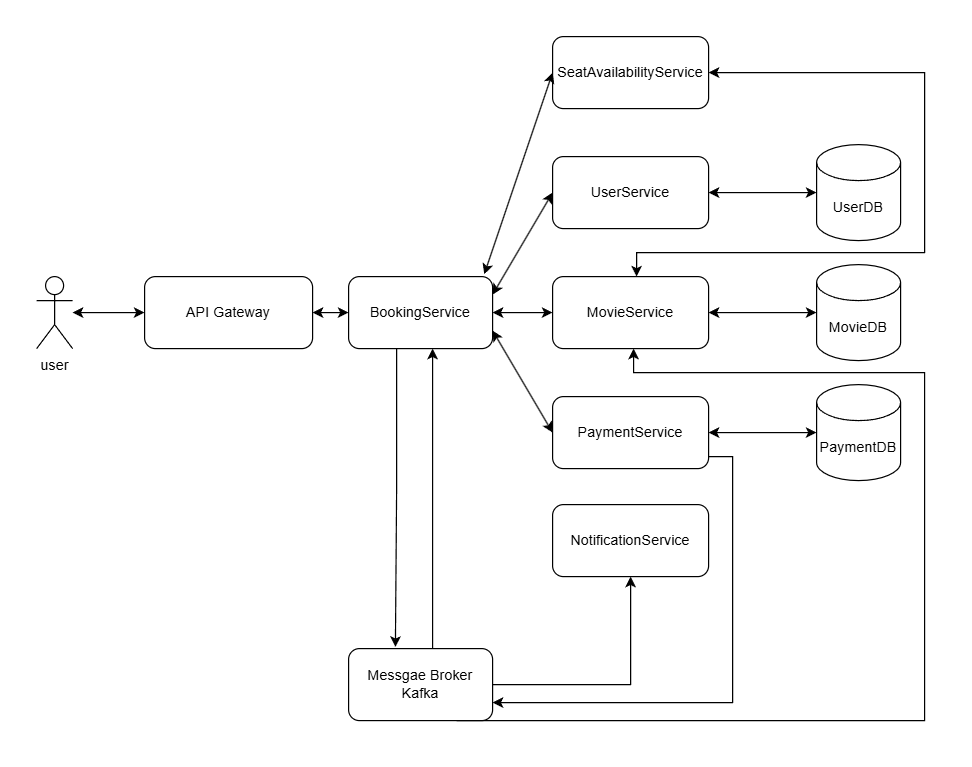

The diagram above was exported from draw.io. Its source (the exported page's mxGraphModel, read from the mxfile embedded in the PNG):
<mxGraphModel dx="1213" dy="657" grid="1" gridSize="10" guides="1" tooltips="1" connect="1" arrows="1" fold="1" page="1" pageScale="1" pageWidth="850" pageHeight="1100" math="0" shadow="0">
  <root>
    <mxCell id="0" />
    <mxCell id="1" parent="0" />
    <mxCell id="cFGuxBz_BzyFCFoK1Und-1" value="user" style="shape=umlActor;verticalLabelPosition=bottom;verticalAlign=top;html=1;outlineConnect=0;" vertex="1" parent="1">
      <mxGeometry x="20" y="290" width="30" height="60" as="geometry" />
    </mxCell>
    <mxCell id="cFGuxBz_BzyFCFoK1Und-2" value="API Gateway" style="rounded=1;whiteSpace=wrap;html=1;" vertex="1" parent="1">
      <mxGeometry x="110" y="290" width="140" height="60" as="geometry" />
    </mxCell>
    <mxCell id="cFGuxBz_BzyFCFoK1Und-37" style="edgeStyle=orthogonalEdgeStyle;rounded=0;orthogonalLoop=1;jettySize=auto;html=1;entryX=0.325;entryY=-0.022;entryDx=0;entryDy=0;entryPerimeter=0;" edge="1" parent="1" source="cFGuxBz_BzyFCFoK1Und-3" target="cFGuxBz_BzyFCFoK1Und-21">
      <mxGeometry relative="1" as="geometry">
        <Array as="points">
          <mxPoint x="320" y="470" />
          <mxPoint x="320" y="470" />
        </Array>
      </mxGeometry>
    </mxCell>
    <mxCell id="cFGuxBz_BzyFCFoK1Und-3" value="BookingService" style="rounded=1;whiteSpace=wrap;html=1;" vertex="1" parent="1">
      <mxGeometry x="280" y="290" width="120" height="60" as="geometry" />
    </mxCell>
    <mxCell id="cFGuxBz_BzyFCFoK1Und-4" value="SeatAvailabilityService" style="rounded=1;whiteSpace=wrap;html=1;" vertex="1" parent="1">
      <mxGeometry x="450" y="90" width="130" height="60" as="geometry" />
    </mxCell>
    <mxCell id="cFGuxBz_BzyFCFoK1Und-5" value="NotificationService" style="rounded=1;whiteSpace=wrap;html=1;" vertex="1" parent="1">
      <mxGeometry x="450" y="480" width="130" height="60" as="geometry" />
    </mxCell>
    <mxCell id="cFGuxBz_BzyFCFoK1Und-6" value="MovieService" style="rounded=1;whiteSpace=wrap;html=1;" vertex="1" parent="1">
      <mxGeometry x="450" y="290" width="130" height="60" as="geometry" />
    </mxCell>
    <mxCell id="cFGuxBz_BzyFCFoK1Und-7" value="UserService" style="rounded=1;whiteSpace=wrap;html=1;" vertex="1" parent="1">
      <mxGeometry x="450" y="190" width="130" height="60" as="geometry" />
    </mxCell>
    <mxCell id="cFGuxBz_BzyFCFoK1Und-35" style="edgeStyle=orthogonalEdgeStyle;rounded=0;orthogonalLoop=1;jettySize=auto;html=1;entryX=1;entryY=0.75;entryDx=0;entryDy=0;" edge="1" parent="1" target="cFGuxBz_BzyFCFoK1Und-21">
      <mxGeometry relative="1" as="geometry">
        <mxPoint x="580" y="440" as="sourcePoint" />
        <mxPoint x="400" y="635" as="targetPoint" />
        <Array as="points">
          <mxPoint x="600" y="440" />
          <mxPoint x="600" y="645" />
        </Array>
      </mxGeometry>
    </mxCell>
    <mxCell id="cFGuxBz_BzyFCFoK1Und-8" value="PaymentService" style="rounded=1;whiteSpace=wrap;html=1;" vertex="1" parent="1">
      <mxGeometry x="450" y="390" width="130" height="60" as="geometry" />
    </mxCell>
    <mxCell id="cFGuxBz_BzyFCFoK1Und-9" value="MovieDB" style="shape=cylinder3;whiteSpace=wrap;html=1;boundedLbl=1;backgroundOutline=1;size=15;" vertex="1" parent="1">
      <mxGeometry x="670" y="280" width="70" height="80" as="geometry" />
    </mxCell>
    <mxCell id="cFGuxBz_BzyFCFoK1Und-10" value="UserDB" style="shape=cylinder3;whiteSpace=wrap;html=1;boundedLbl=1;backgroundOutline=1;size=15;" vertex="1" parent="1">
      <mxGeometry x="670" y="180" width="70" height="80" as="geometry" />
    </mxCell>
    <mxCell id="cFGuxBz_BzyFCFoK1Und-11" value="PaymentDB" style="shape=cylinder3;whiteSpace=wrap;html=1;boundedLbl=1;backgroundOutline=1;size=15;" vertex="1" parent="1">
      <mxGeometry x="670" y="380" width="70" height="80" as="geometry" />
    </mxCell>
    <mxCell id="cFGuxBz_BzyFCFoK1Und-36" style="edgeStyle=orthogonalEdgeStyle;rounded=0;orthogonalLoop=1;jettySize=auto;html=1;" edge="1" parent="1" source="cFGuxBz_BzyFCFoK1Und-21" target="cFGuxBz_BzyFCFoK1Und-3">
      <mxGeometry relative="1" as="geometry">
        <mxPoint x="350" y="370" as="targetPoint" />
        <Array as="points">
          <mxPoint x="350" y="470" />
          <mxPoint x="350" y="470" />
        </Array>
      </mxGeometry>
    </mxCell>
    <mxCell id="cFGuxBz_BzyFCFoK1Und-39" style="edgeStyle=orthogonalEdgeStyle;rounded=0;orthogonalLoop=1;jettySize=auto;html=1;entryX=0.5;entryY=1;entryDx=0;entryDy=0;" edge="1" parent="1" source="cFGuxBz_BzyFCFoK1Und-21" target="cFGuxBz_BzyFCFoK1Und-5">
      <mxGeometry relative="1" as="geometry" />
    </mxCell>
    <mxCell id="cFGuxBz_BzyFCFoK1Und-21" value="Messgae Broker Kafka" style="rounded=1;whiteSpace=wrap;html=1;" vertex="1" parent="1">
      <mxGeometry x="280" y="600" width="120" height="60" as="geometry" />
    </mxCell>
    <mxCell id="cFGuxBz_BzyFCFoK1Und-22" value="" style="endArrow=classic;startArrow=classic;html=1;rounded=0;entryX=0;entryY=0.5;entryDx=0;entryDy=0;" edge="1" parent="1" target="cFGuxBz_BzyFCFoK1Und-2">
      <mxGeometry width="50" height="50" relative="1" as="geometry">
        <mxPoint x="50" y="320" as="sourcePoint" />
        <mxPoint x="110" y="310" as="targetPoint" />
        <Array as="points" />
      </mxGeometry>
    </mxCell>
    <mxCell id="cFGuxBz_BzyFCFoK1Und-23" value="" style="endArrow=classic;startArrow=classic;html=1;rounded=0;entryX=0;entryY=0.5;entryDx=0;entryDy=0;entryPerimeter=0;" edge="1" parent="1" source="cFGuxBz_BzyFCFoK1Und-2" target="cFGuxBz_BzyFCFoK1Und-3">
      <mxGeometry width="50" height="50" relative="1" as="geometry">
        <mxPoint x="230" y="360" as="sourcePoint" />
        <mxPoint x="280" y="310" as="targetPoint" />
      </mxGeometry>
    </mxCell>
    <mxCell id="cFGuxBz_BzyFCFoK1Und-24" value="" style="endArrow=classic;startArrow=classic;html=1;rounded=0;entryX=0;entryY=0.5;entryDx=0;entryDy=0;exitX=1;exitY=0.5;exitDx=0;exitDy=0;" edge="1" parent="1" source="cFGuxBz_BzyFCFoK1Und-3" target="cFGuxBz_BzyFCFoK1Und-6">
      <mxGeometry width="50" height="50" relative="1" as="geometry">
        <mxPoint x="420" y="310" as="sourcePoint" />
        <mxPoint x="480" y="310" as="targetPoint" />
        <Array as="points" />
      </mxGeometry>
    </mxCell>
    <mxCell id="cFGuxBz_BzyFCFoK1Und-25" value="" style="endArrow=classic;startArrow=classic;html=1;rounded=0;entryX=0;entryY=0.5;entryDx=0;entryDy=0;exitX=1;exitY=0.75;exitDx=0;exitDy=0;" edge="1" parent="1" source="cFGuxBz_BzyFCFoK1Und-3" target="cFGuxBz_BzyFCFoK1Und-8">
      <mxGeometry width="50" height="50" relative="1" as="geometry">
        <mxPoint x="400" y="250" as="sourcePoint" />
        <mxPoint x="460" y="250" as="targetPoint" />
        <Array as="points" />
      </mxGeometry>
    </mxCell>
    <mxCell id="cFGuxBz_BzyFCFoK1Und-26" value="" style="endArrow=classic;startArrow=classic;html=1;rounded=0;entryX=0;entryY=0.5;entryDx=0;entryDy=0;exitX=0.942;exitY=-0.033;exitDx=0;exitDy=0;exitPerimeter=0;" edge="1" parent="1" source="cFGuxBz_BzyFCFoK1Und-3" target="cFGuxBz_BzyFCFoK1Und-4">
      <mxGeometry width="50" height="50" relative="1" as="geometry">
        <mxPoint x="390" y="230" as="sourcePoint" />
        <mxPoint x="450" y="230" as="targetPoint" />
        <Array as="points" />
      </mxGeometry>
    </mxCell>
    <mxCell id="cFGuxBz_BzyFCFoK1Und-27" value="" style="endArrow=classic;startArrow=classic;html=1;rounded=0;exitX=1;exitY=0.25;exitDx=0;exitDy=0;" edge="1" parent="1" source="cFGuxBz_BzyFCFoK1Und-3">
      <mxGeometry width="50" height="50" relative="1" as="geometry">
        <mxPoint x="380" y="440" as="sourcePoint" />
        <mxPoint x="450" y="220" as="targetPoint" />
        <Array as="points" />
      </mxGeometry>
    </mxCell>
    <mxCell id="cFGuxBz_BzyFCFoK1Und-29" value="" style="endArrow=classic;startArrow=classic;html=1;rounded=0;entryX=0;entryY=0.5;entryDx=0;entryDy=0;exitX=1;exitY=0.5;exitDx=0;exitDy=0;entryPerimeter=0;" edge="1" parent="1" source="cFGuxBz_BzyFCFoK1Und-6" target="cFGuxBz_BzyFCFoK1Und-9">
      <mxGeometry width="50" height="50" relative="1" as="geometry">
        <mxPoint x="650" y="390" as="sourcePoint" />
        <mxPoint x="710" y="390" as="targetPoint" />
        <Array as="points" />
      </mxGeometry>
    </mxCell>
    <mxCell id="cFGuxBz_BzyFCFoK1Und-30" value="" style="endArrow=classic;startArrow=classic;html=1;rounded=0;exitX=1;exitY=0.5;exitDx=0;exitDy=0;entryX=0;entryY=0.5;entryDx=0;entryDy=0;entryPerimeter=0;" edge="1" parent="1" source="cFGuxBz_BzyFCFoK1Und-7" target="cFGuxBz_BzyFCFoK1Und-10">
      <mxGeometry width="50" height="50" relative="1" as="geometry">
        <mxPoint x="640" y="440" as="sourcePoint" />
        <mxPoint x="680" y="420" as="targetPoint" />
        <Array as="points" />
      </mxGeometry>
    </mxCell>
    <mxCell id="cFGuxBz_BzyFCFoK1Und-31" value="" style="endArrow=classic;startArrow=classic;html=1;rounded=0;entryX=0;entryY=0.5;entryDx=0;entryDy=0;exitX=1;exitY=0.5;exitDx=0;exitDy=0;entryPerimeter=0;" edge="1" parent="1" source="cFGuxBz_BzyFCFoK1Und-8" target="cFGuxBz_BzyFCFoK1Und-11">
      <mxGeometry width="50" height="50" relative="1" as="geometry">
        <mxPoint x="580" y="590" as="sourcePoint" />
        <mxPoint x="640" y="590" as="targetPoint" />
        <Array as="points" />
      </mxGeometry>
    </mxCell>
    <mxCell id="cFGuxBz_BzyFCFoK1Und-42" style="edgeStyle=orthogonalEdgeStyle;rounded=0;orthogonalLoop=1;jettySize=auto;html=1;entryX=0.75;entryY=1;entryDx=0;entryDy=0;" edge="1" parent="1">
      <mxGeometry relative="1" as="geometry">
        <mxPoint x="370" y="660" as="sourcePoint" />
        <mxPoint x="517.5" y="350" as="targetPoint" />
        <Array as="points">
          <mxPoint x="760" y="660" />
          <mxPoint x="760" y="370" />
          <mxPoint x="518" y="370" />
        </Array>
      </mxGeometry>
    </mxCell>
    <mxCell id="cFGuxBz_BzyFCFoK1Und-43" value="" style="endArrow=classic;startArrow=classic;html=1;rounded=0;entryX=1;entryY=0.5;entryDx=0;entryDy=0;" edge="1" parent="1" target="cFGuxBz_BzyFCFoK1Und-4">
      <mxGeometry width="50" height="50" relative="1" as="geometry">
        <mxPoint x="520" y="290" as="sourcePoint" />
        <mxPoint x="580" y="141.49" as="targetPoint" />
        <Array as="points">
          <mxPoint x="520" y="270" />
          <mxPoint x="640" y="270" />
          <mxPoint x="760" y="270" />
          <mxPoint x="760" y="200" />
          <mxPoint x="760" y="120" />
          <mxPoint x="670" y="120" />
        </Array>
      </mxGeometry>
    </mxCell>
  </root>
</mxGraphModel>